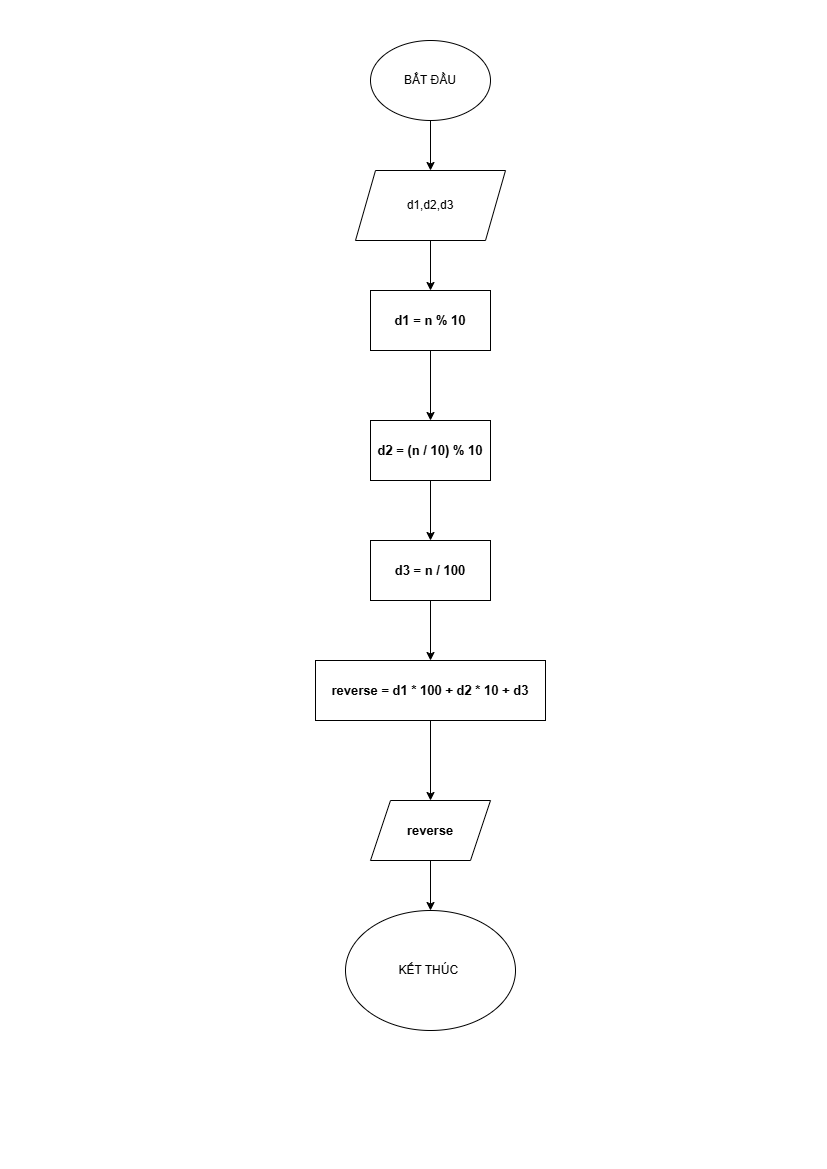

The diagram above was exported from draw.io. Its source (the exported page's mxGraphModel, read from the mxfile embedded in the PNG):
<mxGraphModel dx="1042" dy="658" grid="1" gridSize="10" guides="1" tooltips="1" connect="1" arrows="1" fold="1" page="1" pageScale="1" pageWidth="827" pageHeight="1169" math="0" shadow="0">
  <root>
    <mxCell id="0" />
    <mxCell id="1" parent="0" />
    <mxCell id="To43RfZHB2ACM2gMsbuK-5" style="edgeStyle=orthogonalEdgeStyle;rounded=0;orthogonalLoop=1;jettySize=auto;html=1;exitX=0.5;exitY=1;exitDx=0;exitDy=0;entryX=0.5;entryY=0;entryDx=0;entryDy=0;" edge="1" parent="1" source="To43RfZHB2ACM2gMsbuK-1" target="To43RfZHB2ACM2gMsbuK-3">
      <mxGeometry relative="1" as="geometry" />
    </mxCell>
    <mxCell id="To43RfZHB2ACM2gMsbuK-1" value="BẮT ĐẦU" style="ellipse;whiteSpace=wrap;html=1;" vertex="1" parent="1">
      <mxGeometry x="370" y="40" width="120" height="80" as="geometry" />
    </mxCell>
    <mxCell id="To43RfZHB2ACM2gMsbuK-7" style="edgeStyle=orthogonalEdgeStyle;rounded=0;orthogonalLoop=1;jettySize=auto;html=1;exitX=0.5;exitY=1;exitDx=0;exitDy=0;entryX=0.5;entryY=0;entryDx=0;entryDy=0;" edge="1" parent="1" source="To43RfZHB2ACM2gMsbuK-3" target="To43RfZHB2ACM2gMsbuK-6">
      <mxGeometry relative="1" as="geometry" />
    </mxCell>
    <mxCell id="To43RfZHB2ACM2gMsbuK-3" value="d1,d2,d3" style="shape=parallelogram;perimeter=parallelogramPerimeter;whiteSpace=wrap;html=1;fixedSize=1;" vertex="1" parent="1">
      <mxGeometry x="355" y="170" width="150" height="70" as="geometry" />
    </mxCell>
    <mxCell id="To43RfZHB2ACM2gMsbuK-9" style="edgeStyle=orthogonalEdgeStyle;rounded=0;orthogonalLoop=1;jettySize=auto;html=1;exitX=0.5;exitY=1;exitDx=0;exitDy=0;" edge="1" parent="1" source="To43RfZHB2ACM2gMsbuK-6" target="To43RfZHB2ACM2gMsbuK-8">
      <mxGeometry relative="1" as="geometry" />
    </mxCell>
    <mxCell id="To43RfZHB2ACM2gMsbuK-6" value="&lt;span style=&quot;box-sizing: border-box; margin: 0px; padding: 0px; font-weight: bolder; font-family: Arial, sans-serif; text-align: start; white-space-collapse: preserve; background-color: rgb(255, 255, 255);&quot;&gt;&lt;font style=&quot;font-size: 13px;&quot;&gt;d1 = n % 10&lt;/font&gt;&lt;/span&gt;" style="rounded=0;whiteSpace=wrap;html=1;" vertex="1" parent="1">
      <mxGeometry x="370" y="290" width="120" height="60" as="geometry" />
    </mxCell>
    <mxCell id="To43RfZHB2ACM2gMsbuK-11" style="edgeStyle=orthogonalEdgeStyle;rounded=0;orthogonalLoop=1;jettySize=auto;html=1;exitX=0.5;exitY=1;exitDx=0;exitDy=0;entryX=0.5;entryY=0;entryDx=0;entryDy=0;" edge="1" parent="1" source="To43RfZHB2ACM2gMsbuK-8" target="To43RfZHB2ACM2gMsbuK-10">
      <mxGeometry relative="1" as="geometry" />
    </mxCell>
    <mxCell id="To43RfZHB2ACM2gMsbuK-8" value="&lt;span style=&quot;box-sizing: border-box; margin: 0px; padding: 0px; font-weight: bolder; font-family: Arial, sans-serif; text-align: start; white-space-collapse: preserve; background-color: rgb(255, 255, 255);&quot;&gt;&lt;font style=&quot;font-size: 13px;&quot;&gt;d2 = (n / 10) % 10&lt;/font&gt;&lt;/span&gt;" style="rounded=0;whiteSpace=wrap;html=1;" vertex="1" parent="1">
      <mxGeometry x="370" y="420" width="120" height="60" as="geometry" />
    </mxCell>
    <mxCell id="To43RfZHB2ACM2gMsbuK-13" style="edgeStyle=orthogonalEdgeStyle;rounded=0;orthogonalLoop=1;jettySize=auto;html=1;exitX=0.5;exitY=1;exitDx=0;exitDy=0;" edge="1" parent="1" source="To43RfZHB2ACM2gMsbuK-10" target="To43RfZHB2ACM2gMsbuK-12">
      <mxGeometry relative="1" as="geometry" />
    </mxCell>
    <mxCell id="To43RfZHB2ACM2gMsbuK-10" value="&lt;span style=&quot;box-sizing: border-box; margin: 0px; padding: 0px; font-weight: bolder; font-family: Arial, sans-serif; text-align: start; white-space-collapse: preserve; background-color: rgb(255, 255, 255);&quot;&gt;&lt;font style=&quot;font-size: 13px;&quot;&gt;d3 = n / 100&lt;/font&gt;&lt;/span&gt;" style="rounded=0;whiteSpace=wrap;html=1;" vertex="1" parent="1">
      <mxGeometry x="370" y="540" width="120" height="60" as="geometry" />
    </mxCell>
    <mxCell id="To43RfZHB2ACM2gMsbuK-19" style="edgeStyle=orthogonalEdgeStyle;rounded=0;orthogonalLoop=1;jettySize=auto;html=1;exitX=0.5;exitY=1;exitDx=0;exitDy=0;entryX=0.5;entryY=0;entryDx=0;entryDy=0;" edge="1" parent="1" source="To43RfZHB2ACM2gMsbuK-12" target="To43RfZHB2ACM2gMsbuK-18">
      <mxGeometry relative="1" as="geometry" />
    </mxCell>
    <mxCell id="To43RfZHB2ACM2gMsbuK-12" value="&lt;span style=&quot;box-sizing: border-box; margin: 0px; padding: 0px; font-weight: bolder; font-family: Arial, sans-serif; text-align: start; white-space-collapse: preserve; background-color: rgb(255, 255, 255);&quot;&gt;&lt;font style=&quot;font-size: 13px;&quot;&gt;reverse = d1 * 100 + d2 * 10 + d3&lt;/font&gt;&lt;/span&gt;" style="rounded=0;whiteSpace=wrap;html=1;" vertex="1" parent="1">
      <mxGeometry x="315" y="660" width="230" height="60" as="geometry" />
    </mxCell>
    <mxCell id="To43RfZHB2ACM2gMsbuK-15" value="KẾT THÚC&amp;nbsp;" style="ellipse;whiteSpace=wrap;html=1;" vertex="1" parent="1">
      <mxGeometry x="345" y="910" width="170" height="120" as="geometry" />
    </mxCell>
    <mxCell id="To43RfZHB2ACM2gMsbuK-20" style="edgeStyle=orthogonalEdgeStyle;rounded=0;orthogonalLoop=1;jettySize=auto;html=1;exitX=0.5;exitY=1;exitDx=0;exitDy=0;entryX=0.5;entryY=0;entryDx=0;entryDy=0;" edge="1" parent="1" source="To43RfZHB2ACM2gMsbuK-18" target="To43RfZHB2ACM2gMsbuK-15">
      <mxGeometry relative="1" as="geometry" />
    </mxCell>
    <mxCell id="To43RfZHB2ACM2gMsbuK-18" value="&lt;span style=&quot;box-sizing: border-box; margin: 0px; padding: 0px; font-weight: bolder; font-family: Arial, sans-serif; text-align: start; white-space-collapse: preserve; background-color: rgb(255, 255, 255);&quot;&gt;&lt;font style=&quot;font-size: 13px;&quot;&gt;reverse&lt;/font&gt;&lt;/span&gt;" style="shape=parallelogram;perimeter=parallelogramPerimeter;whiteSpace=wrap;html=1;fixedSize=1;" vertex="1" parent="1">
      <mxGeometry x="370" y="800" width="120" height="60" as="geometry" />
    </mxCell>
  </root>
</mxGraphModel>